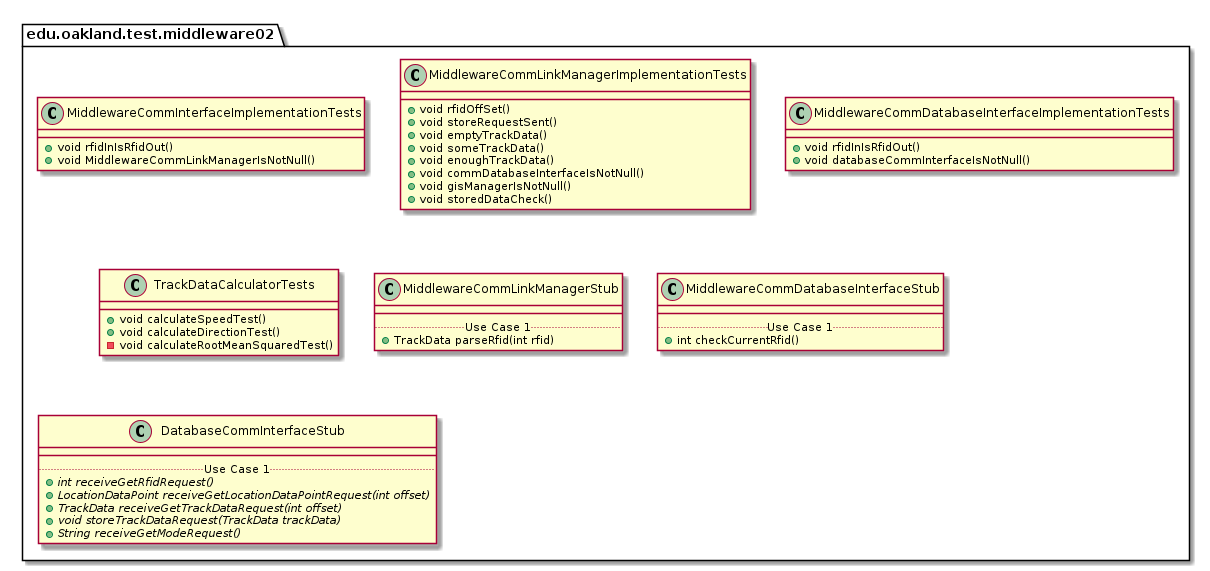

The diagram above was rendered by PlantUML. Its source (embedded in the PNG):
@startuml Middleware02TestPackage

package edu.oakland.test.middleware02 {
    
}


package edu.oakland.test.middleware02 {
    class MiddlewareCommInterfaceImplementationTests {
        + void rfidInIsRfidOut()
        + void MiddlewareCommLinkManagerIsNotNull()
    }
}


package edu.oakland.test.middleware02 {
    class MiddlewareCommLinkManagerImplementationTests {
        + void rfidOffSet()
        + void storeRequestSent()
        + void emptyTrackData()
        + void someTrackData()
        + void enoughTrackData()
        + void commDatabaseInterfaceIsNotNull()
        + void gisManagerIsNotNull()
        + void storedDataCheck()
    }
}


package edu.oakland.test.middleware02 {
    class MiddlewareCommDatabaseInterfaceImplementationTests {
        + void rfidInIsRfidOut()
        + void databaseCommInterfaceIsNotNull()
    }
}


package edu.oakland.test.middleware02 {
    class TrackDataCalculatorTests {
      + void calculateSpeedTest()
      + void calculateDirectionTest()
      - void calculateRootMeanSquaredTest()
    }
}


package edu.oakland.test.middleware02 {
    class MiddlewareCommLinkManagerStub {
        __
        .. Use Case 1 ..
        + TrackData parseRfid(int rfid)
    }
}


package edu.oakland.test.middleware02 {
    class MiddlewareCommDatabaseInterfaceStub {
        __
        .. Use Case 1 ..
        + int checkCurrentRfid()
    }
}


package edu.oakland.test.middleware02 {
    class DatabaseCommInterfaceStub {
        __
        .. Use Case 1 ..
        {abstract} + int receiveGetRfidRequest()
        {abstract} + LocationDataPoint receiveGetLocationDataPointRequest(int offset)
        {abstract} + TrackData receiveGetTrackDataRequest(int offset)
        {abstract} + void storeTrackDataRequest(TrackData trackData)
        {abstract} + String receiveGetModeRequest()
    }
}


@enduml